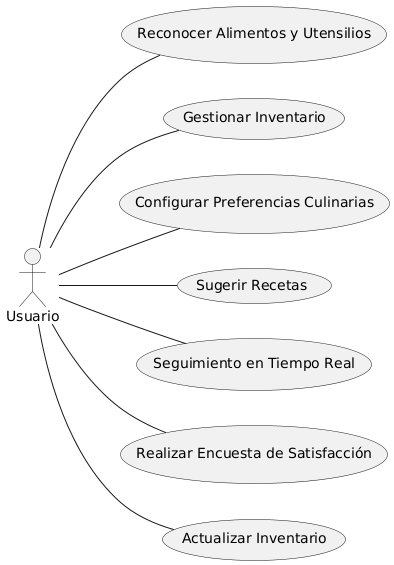

The diagram above was rendered by PlantUML. Its source (embedded in the PNG):
@startuml
left to right direction

actor Usuario

usecase "Reconocer Alimentos y Utensilios" as UC1
usecase "Gestionar Inventario" as UC2
usecase "Configurar Preferencias Culinarias" as UC3
usecase "Sugerir Recetas" as UC4
usecase "Seguimiento en Tiempo Real" as UC5
usecase "Realizar Encuesta de Satisfacción" as UC6
usecase "Actualizar Inventario" as UC7

Usuario -- UC1
Usuario -- UC2
Usuario -- UC3
Usuario -- UC4
Usuario -- UC5
Usuario -- UC6
Usuario -- UC7
@enduml